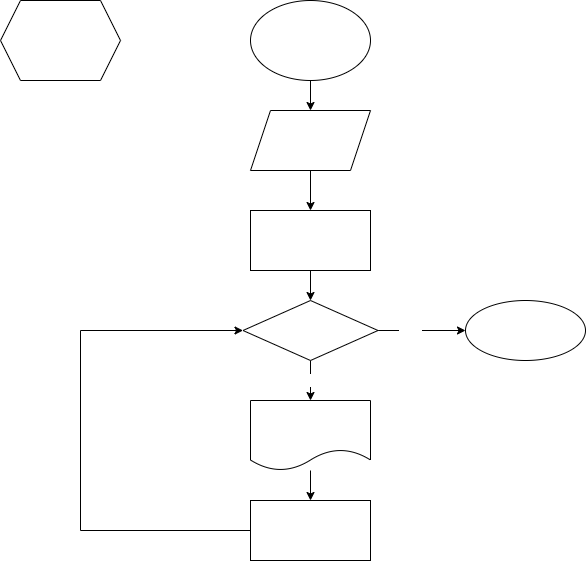

The diagram above was exported from draw.io. Its source (the exported page's mxGraphModel, read from the mxfile embedded in the PNG):
<mxGraphModel dx="671" dy="560" grid="1" gridSize="10" guides="1" tooltips="1" connect="1" arrows="1" fold="1" page="1" pageScale="1" pageWidth="850" pageHeight="1100" math="0" shadow="0">
  <root>
    <mxCell id="0" />
    <mxCell id="1" parent="0" />
    <mxCell id="2" value="&lt;font color=&quot;#ffffff&quot;&gt;&lt;span class=&quot;Apple-converted-space&quot;&gt;&amp;nbsp;&lt;/span&gt;&lt;span&gt;7. Показать числа от -N до N&lt;/span&gt;&lt;/font&gt;" style="shape=hexagon;perimeter=hexagonPerimeter2;whiteSpace=wrap;html=1;fixedSize=1;" parent="1" vertex="1">
      <mxGeometry x="10" y="20" width="120" height="80" as="geometry" />
    </mxCell>
    <mxCell id="5" style="edgeStyle=none;html=1;fontColor=#FFFFFF;" parent="1" source="3" target="4" edge="1">
      <mxGeometry relative="1" as="geometry" />
    </mxCell>
    <mxCell id="3" value="start" style="ellipse;whiteSpace=wrap;html=1;fontColor=#FFFFFF;" parent="1" vertex="1">
      <mxGeometry x="260" y="20" width="120" height="80" as="geometry" />
    </mxCell>
    <mxCell id="7" value="" style="edgeStyle=none;html=1;fontColor=#FFFFFF;" parent="1" source="4" target="6" edge="1">
      <mxGeometry relative="1" as="geometry" />
    </mxCell>
    <mxCell id="4" value="N" style="shape=parallelogram;perimeter=parallelogramPerimeter;whiteSpace=wrap;html=1;fixedSize=1;fontColor=#FFFFFF;" parent="1" vertex="1">
      <mxGeometry x="260" y="130" width="120" height="60" as="geometry" />
    </mxCell>
    <mxCell id="9" value="" style="edgeStyle=none;html=1;fontColor=#FFFFFF;" parent="1" source="6" target="8" edge="1">
      <mxGeometry relative="1" as="geometry" />
    </mxCell>
    <mxCell id="6" value="index = -N" style="whiteSpace=wrap;html=1;fontColor=#FFFFFF;" parent="1" vertex="1">
      <mxGeometry x="260" y="230" width="120" height="60" as="geometry" />
    </mxCell>
    <mxCell id="11" value="true" style="edgeStyle=none;html=1;fontColor=#FFFFFF;" parent="1" source="8" target="10" edge="1">
      <mxGeometry relative="1" as="geometry" />
    </mxCell>
    <mxCell id="16" value="" style="edgeStyle=none;html=1;fontColor=#FFFFFF;" parent="1" source="8" target="15" edge="1">
      <mxGeometry relative="1" as="geometry" />
    </mxCell>
    <mxCell id="17" value="false" style="edgeLabel;html=1;align=center;verticalAlign=middle;resizable=0;points=[];fontColor=#FFFFFF;" parent="16" vertex="1" connectable="0">
      <mxGeometry x="-0.28" relative="1" as="geometry">
        <mxPoint as="offset" />
      </mxGeometry>
    </mxCell>
    <mxCell id="8" value="index &amp;lt;= N" style="rhombus;whiteSpace=wrap;html=1;fontColor=#FFFFFF;" parent="1" vertex="1">
      <mxGeometry x="252.5" y="320" width="135" height="60" as="geometry" />
    </mxCell>
    <mxCell id="14" value="" style="edgeStyle=none;html=1;fontColor=#FFFFFF;" parent="1" source="10" target="13" edge="1">
      <mxGeometry relative="1" as="geometry" />
    </mxCell>
    <mxCell id="10" value="index" style="shape=document;whiteSpace=wrap;html=1;boundedLbl=1;fontColor=#FFFFFF;" parent="1" vertex="1">
      <mxGeometry x="260" y="420" width="120" height="70" as="geometry" />
    </mxCell>
    <mxCell id="18" style="edgeStyle=none;html=1;fontColor=#FFFFFF;rounded=0;" parent="1" source="13" target="8" edge="1">
      <mxGeometry relative="1" as="geometry">
        <Array as="points">
          <mxPoint x="90" y="550" />
          <mxPoint x="90" y="350" />
        </Array>
      </mxGeometry>
    </mxCell>
    <mxCell id="13" value="index = index + 1" style="whiteSpace=wrap;html=1;fontColor=#FFFFFF;" parent="1" vertex="1">
      <mxGeometry x="260" y="520" width="120" height="60" as="geometry" />
    </mxCell>
    <mxCell id="15" value="end" style="ellipse;whiteSpace=wrap;html=1;fontColor=#FFFFFF;" parent="1" vertex="1">
      <mxGeometry x="475" y="320" width="120" height="60" as="geometry" />
    </mxCell>
  </root>
</mxGraphModel>